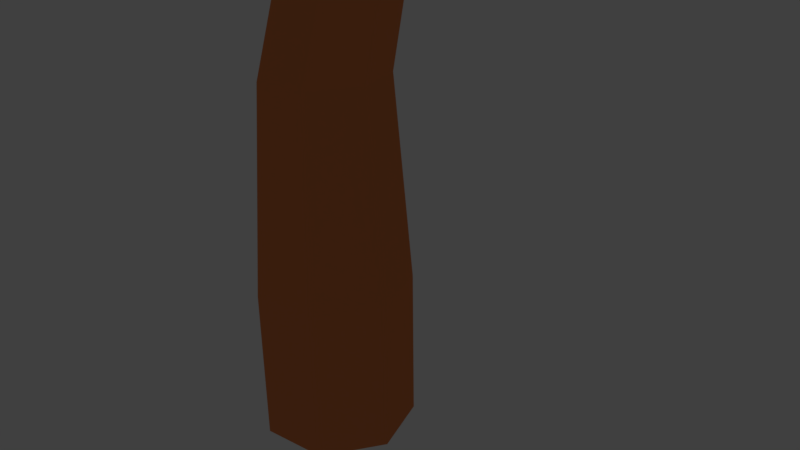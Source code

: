 # Source: Tree_2.blend  (saved by Blender 2.79.0; exported with 4.5.12 LTS)
import bpy
from mathutils import Matrix  # noqa: F401  (used for matrix-valued properties, if any)

bpy.ops.wm.read_factory_settings(use_empty=True)
scene = bpy.context.scene
scene.name = 'Scene'

# ---- collections
col_collection_1 = bpy.data.collections.new('Collection 1'); scene.collection.children.link(col_collection_1)

# ---- materials (node trees are filled in below, after node groups)
mat_top = bpy.data.materials.new('Top')
mat_top.alpha_threshold = 0.0
mat_top.use_transparent_shadow = False
mat_top.diffuse_color = (0.6233, 0.8, 0.0, 1.0)
mat_top.roughness = 0.5
mat_trunk = bpy.data.materials.new('Trunk')
mat_trunk.alpha_threshold = 0.0
mat_trunk.use_transparent_shadow = False
mat_trunk.diffuse_color = (0.8, 0.2463, 0.08388, 1.0)
mat_trunk.roughness = 0.5

# ---- material node trees

# ---- world
world_world = bpy.data.worlds.new('World'); scene.world = world_world
world_world.color = (0.05088, 0.05088, 0.05088)
world_world.use_sun_shadow = False
world_world.sun_shadow_jitter_overblur = 0.0
world_world.cycles.sampling_method = 'MANUAL'

# ---- cameras
cam_camera = bpy.data.cameras.new('Camera')
cam_camera.clip_end = 100.0
cam_camera.lens = 35.0
cam_camera.sensor_width = 32.0
cam_camera.sensor_height = 18.0
cam_camera.ortho_scale = 7.314
cam_camera.dof.focus_distance = 0.0
cam_camera.dof.aperture_fstop = 128.0

# ---- lights
light_lamp = bpy.data.lights.new('Lamp', 'POINT')
light_lamp.transmission_factor = 0.0
light_lamp.cutoff_distance = 30.0
light_lamp.energy = 100.0
light_lamp.shadow_buffer_clip_start = 1.001
light_lamp.shadow_soft_size = 0.1
light_lamp.shadow_maximum_resolution = 0.006
light_lamp.use_absolute_resolution = True

# ---- meshes
me_icosphere_002 = bpy.data.meshes.new('Icosphere.002')
me_icosphere_002.from_pydata([(0.0, 0.0, -1.0), (0.7236, -0.5257, -0.4472), (-0.2764, -0.8506, -0.4472), (-0.8944, 0.0, -0.4472), (-0.2764, 0.8506, -0.4472), (0.7236, 0.5257, -0.4472), (0.2764, -0.8506, 0.4472), (-0.7236, -0.5257, 0.4472), (-0.7236, 0.5257, 0.4472), (0.2764, 0.8506, 0.4472), (0.8944, 0.0, 0.4472), (0.0, 0.0, 1.0), (-0.1625, -0.5, -0.8507), (0.4253, -0.309, -0.8507), (0.2629, -0.809, -0.5257), (0.8506, 0.0, -0.5257), (0.4253, 0.309, -0.8507), (-0.5257, 0.0, -0.8507), (-0.6882, -0.5, -0.5257), (-0.1625, 0.5, -0.8507), (-0.6882, 0.5, -0.5257), (0.2629, 0.809, -0.5257), (0.9511, -0.309, 0.0), (0.9511, 0.309, 0.0), (0.0, -1.0, 0.0), (0.5878, -0.809, 0.0), (-0.9511, -0.309, 0.0), (-0.5878, -0.809, 0.0), (-0.5878, 0.809, 0.0), (-0.9511, 0.309, 0.0), (0.5878, 0.809, 0.0), (0.0, 1.0, 0.0), (0.6882, -0.5, 0.5257), (-0.2629, -0.809, 0.5257), (-0.8506, 0.0, 0.5257), (-0.2629, 0.809, 0.5257), (0.6882, 0.5, 0.5257), (0.1625, -0.5, 0.8507), (0.5257, 0.0, 0.8507), (-0.4253, -0.309, 0.8507), (-0.4253, 0.309, 0.8507), (0.1625, 0.5, 0.8507)], [], [(0, 13, 12), (1, 13, 15), (0, 12, 17), (0, 17, 19), (0, 19, 16), (1, 15, 22), (2, 14, 24), (3, 18, 26), (4, 20, 28), (5, 21, 30), (1, 22, 25), (2, 24, 27), (3, 26, 29), (4, 28, 31), (5, 30, 23), (6, 32, 37), (7, 33, 39), (8, 34, 40), (9, 35, 41), (10, 36, 38), (38, 41, 11), (38, 36, 41), (36, 9, 41), (41, 40, 11), (41, 35, 40), (35, 8, 40), (40, 39, 11), (40, 34, 39), (34, 7, 39), (39, 37, 11), (39, 33, 37), (33, 6, 37), (37, 38, 11), (37, 32, 38), (32, 10, 38), (23, 36, 10), (23, 30, 36), (30, 9, 36), (31, 35, 9), (31, 28, 35), (28, 8, 35), (29, 34, 8), (29, 26, 34), (26, 7, 34), (27, 33, 7), (27, 24, 33), (24, 6, 33), (25, 32, 6), (25, 22, 32), (22, 10, 32), (30, 31, 9), (30, 21, 31), (21, 4, 31), (28, 29, 8), (28, 20, 29), (20, 3, 29), (26, 27, 7), (26, 18, 27), (18, 2, 27), (24, 25, 6), (24, 14, 25), (14, 1, 25), (22, 23, 10), (22, 15, 23), (15, 5, 23), (16, 21, 5), (16, 19, 21), (19, 4, 21), (19, 20, 4), (19, 17, 20), (17, 3, 20), (17, 18, 3), (17, 12, 18), (12, 2, 18), (15, 16, 5), (15, 13, 16), (13, 0, 16), (12, 14, 2), (12, 13, 14), (13, 1, 14)])
me_icosphere_002.materials.append(mat_top)
me_icosphere_002.use_remesh_preserve_volume = False
me_icosphere_002.use_remesh_preserve_attributes = False
me_icosphere_002.use_mirror_vertex_groups = False
me_icosphere_002.update()
me_icosphere_001 = bpy.data.meshes.new('Icosphere.001')
me_icosphere_001.from_pydata([(0.0, 0.0, -1.0), (0.7236, -0.5257, -0.4472), (-0.2764, -0.8506, -0.4472), (-0.8944, 0.0, -0.4472), (-0.2764, 0.8506, -0.4472), (0.7236, 0.5257, -0.4472), (0.2764, -0.8506, 0.4472), (-0.7236, -0.5257, 0.4472), (-0.7236, 0.5257, 0.4472), (0.2764, 0.8506, 0.4472), (0.8944, 0.0, 0.4472), (0.0, 0.0, 1.0), (-0.1625, -0.5, -0.8507), (0.4253, -0.309, -0.8507), (0.2629, -0.809, -0.5257), (0.8506, 0.0, -0.5257), (0.4253, 0.309, -0.8507), (-0.5257, 0.0, -0.8507), (-0.6882, -0.5, -0.5257), (-0.1625, 0.5, -0.8507), (-0.6882, 0.5, -0.5257), (0.2629, 0.809, -0.5257), (0.9511, -0.309, 0.0), (0.9511, 0.309, 0.0), (0.0, -1.0, 0.0), (0.5878, -0.809, 0.0), (-0.9511, -0.309, 0.0), (-0.5878, -0.809, 0.0), (-0.5878, 0.809, 0.0), (-0.9511, 0.309, 0.0), (0.5878, 0.809, 0.0), (0.0, 1.0, 0.0), (0.6882, -0.5, 0.5257), (-0.2629, -0.809, 0.5257), (-0.8506, 0.0, 0.5257), (-0.2629, 0.809, 0.5257), (0.6882, 0.5, 0.5257), (0.1625, -0.5, 0.8507), (0.5257, 0.0, 0.8507), (-0.4253, -0.309, 0.8507), (-0.4253, 0.309, 0.8507), (0.1625, 0.5, 0.8507)], [], [(0, 13, 12), (1, 13, 15), (0, 12, 17), (0, 17, 19), (0, 19, 16), (1, 15, 22), (2, 14, 24), (3, 18, 26), (4, 20, 28), (5, 21, 30), (1, 22, 25), (2, 24, 27), (3, 26, 29), (4, 28, 31), (5, 30, 23), (6, 32, 37), (7, 33, 39), (8, 34, 40), (9, 35, 41), (10, 36, 38), (38, 41, 11), (38, 36, 41), (36, 9, 41), (41, 40, 11), (41, 35, 40), (35, 8, 40), (40, 39, 11), (40, 34, 39), (34, 7, 39), (39, 37, 11), (39, 33, 37), (33, 6, 37), (37, 38, 11), (37, 32, 38), (32, 10, 38), (23, 36, 10), (23, 30, 36), (30, 9, 36), (31, 35, 9), (31, 28, 35), (28, 8, 35), (29, 34, 8), (29, 26, 34), (26, 7, 34), (27, 33, 7), (27, 24, 33), (24, 6, 33), (25, 32, 6), (25, 22, 32), (22, 10, 32), (30, 31, 9), (30, 21, 31), (21, 4, 31), (28, 29, 8), (28, 20, 29), (20, 3, 29), (26, 27, 7), (26, 18, 27), (18, 2, 27), (24, 25, 6), (24, 14, 25), (14, 1, 25), (22, 23, 10), (22, 15, 23), (15, 5, 23), (16, 21, 5), (16, 19, 21), (19, 4, 21), (19, 20, 4), (19, 17, 20), (17, 3, 20), (17, 18, 3), (17, 12, 18), (12, 2, 18), (15, 16, 5), (15, 13, 16), (13, 0, 16), (12, 14, 2), (12, 13, 14), (13, 1, 14)])
me_icosphere_001.materials.append(mat_top)
me_icosphere_001.use_remesh_preserve_volume = False
me_icosphere_001.use_remesh_preserve_attributes = False
me_icosphere_001.use_mirror_vertex_groups = False
me_icosphere_001.update()
me_cylinder = bpy.data.meshes.new('Cylinder')
me_cylinder.from_pydata([(1.119e-08, 1.657, -1.657), (1.119e-08, 1.657, 1.657), (1.296, 1.033, -1.657), (1.296, 1.033, 1.657), (1.616, -0.3688, -1.657), (1.616, -0.3688, 1.657), (0.719, -1.493, -1.657), (0.719, -1.493, 1.657), (-0.719, -1.493, -1.657), (-0.719, -1.493, 1.657), (-1.616, -0.3688, -1.657), (-1.616, -0.3688, 1.657), (-1.296, 1.033, -1.657), (-1.296, 1.033, 1.657), (1.075e-08, 1.315, 6.014), (1.028, 0.8202, 6.014), (1.283, -0.2927, 6.014), (0.5708, -1.185, 6.014), (-0.5708, -1.185, 6.014), (-1.283, -0.2927, 6.014), (-1.028, 0.8202, 6.014), (0.0, -0.3986, 11.97), (0.7818, -0.7751, 11.97), (0.9749, -1.621, 11.97), (0.4339, -2.3, 11.97), (-0.4339, -2.3, 11.97), (-0.9749, -1.621, 11.97), (-0.7818, -0.7751, 11.97), (0.3254, -5.307, 19.19), (0.6673, -5.777, 19.19), (0.7534, -6.74, 19.19), (-0.04435, -7.081, 19.19), (-0.8087, -6.67, 19.19), (-0.6377, -5.719, 19.19), (-0.2554, -5.281, 19.19), (3.024, 4.737, 14.5), (2.611, 4.89, 14.69), (0.05227, -0.1268, 10.66), (0.6927, 0.8049, 11.41), (0.5392, -0.4585, 10.65), (1.18, 0.4733, 11.4), (0.7012, -0.8775, 11.03), (1.342, 0.05425, 11.79), (0.4163, -1.068, 11.51), (1.057, -0.1366, 12.27), (-0.1009, -0.8873, 11.73), (0.5395, 0.04445, 12.48), (-0.4611, -0.4707, 11.52), (0.1794, 0.461, 12.27), (-0.3929, -0.1323, 11.04), (0.2476, 0.7995, 11.79), (3.212, 4.293, 14.5), (3.034, 3.892, 14.7), (2.623, 3.836, 14.94), (2.29, 4.167, 15.05), (2.284, 4.636, 14.94), (5.922, 6.188, 19.31), (5.976, 6.467, 19.43), (5.659, 6.022, 19.31), (5.385, 6.094, 19.44), (5.306, 6.349, 19.6), (5.482, 6.596, 19.67), (5.78, 6.649, 19.59), (0.2593, -5.6, 32.08), (0.539, -5.984, 32.08), (0.4127, -6.442, 32.08), (-0.02429, -6.629, 32.08), (-0.443, -6.404, 32.08), (-0.5281, -5.937, 32.08), (-0.2155, -5.578, 32.08)], [], [(0, 1, 3, 2), (2, 3, 5, 4), (4, 5, 7, 6), (6, 7, 9, 8), (8, 9, 11, 10), (7, 5, 16, 17), (10, 11, 13, 12), (12, 13, 1, 0), (0, 2, 4, 6, 8, 10, 12), (20, 19, 26, 27), (13, 11, 19, 20), (9, 7, 17, 18), (1, 13, 20, 14), (5, 3, 15, 16), (11, 9, 18, 19), (3, 1, 14, 15), (21, 27, 34, 28), (18, 17, 24, 25), (16, 15, 22, 23), (14, 20, 27, 21), (19, 18, 25, 26), (17, 16, 23, 24), (15, 14, 21, 22), (28, 34, 69, 63), (26, 25, 32, 33), (24, 23, 30, 31), (22, 21, 28, 29), (27, 26, 33, 34), (25, 24, 31, 32), (23, 22, 29, 30), (35, 36, 57, 56), (46, 44, 52, 53), (37, 38, 40, 39), (55, 54, 61, 62), (38, 50, 55, 36), (39, 40, 42, 41), (36, 55, 62, 57), (44, 42, 51, 52), (41, 42, 44, 43), (51, 35, 56, 58), (40, 38, 36, 35), (43, 44, 46, 45), (56, 57, 62, 61, 60, 59, 58), (50, 48, 54, 55), (45, 46, 48, 47), (42, 40, 35, 51), (52, 51, 58, 59), (47, 48, 50, 49), (54, 53, 60, 61), (48, 46, 53, 54), (49, 50, 38, 37), (37, 39, 41, 43, 45, 47, 49), (53, 52, 59, 60), (64, 63, 69, 68, 67, 66, 65), (33, 32, 67, 68), (31, 30, 65, 66), (29, 28, 63, 64), (34, 33, 68, 69), (32, 31, 66, 67), (30, 29, 64, 65)])
me_cylinder.materials.append(mat_trunk)
me_cylinder.use_remesh_preserve_volume = False
me_cylinder.use_remesh_preserve_attributes = False
me_cylinder.use_mirror_vertex_groups = False
me_cylinder.update()

# ---- objects
ob_icosphere_001 = bpy.data.objects.new('Icosphere.001', me_icosphere_002)
ob_icosphere = bpy.data.objects.new('Icosphere', me_icosphere_001)
ob_cylinder = bpy.data.objects.new('Cylinder', me_cylinder)
ob_lamp = bpy.data.objects.new('Lamp', light_lamp)
ob_camera = bpy.data.objects.new('Camera', cam_camera)

# ---- transforms, parenting, visibility, modifiers, constraints
ob_icosphere_001.location = (4.9, 7.319, 22.17)
ob_icosphere_001.scale = (8.652, 8.652, 3.97)
ob_icosphere_001.lineart.crease_threshold = 0.0
ob_icosphere.location = (0.05763, -5.128, 34.26)
ob_icosphere.scale = (14.9, 14.9, 3.97)
ob_icosphere.lineart.crease_threshold = 0.0
ob_cylinder.location = (0.0, 0.0, 0.0)
ob_cylinder.lineart.crease_threshold = 0.0
ob_lamp.location = (4.076, 1.005, 5.904)
ob_lamp.rotation_euler = (0.6503, 0.05522, 1.866)
ob_lamp.lock_rotations_4d = False
ob_lamp.empty_display_type = 'ARROWS'
ob_lamp.color = (0.0, 0.0, 0.0, 0.0)
ob_lamp.lineart.crease_threshold = 0.0
ob_camera.location = (-14.19, -7.884, 10.2)
ob_camera.rotation_euler = (1.144, 0.01271, -1.156)
ob_camera.lock_rotations_4d = False
ob_camera.empty_display_type = 'ARROWS'
ob_camera.color = (0.0, 0.0, 0.0, 0.0)
ob_camera.display_type = 'WIRE'
ob_camera.lineart.crease_threshold = 0.0

# ---- collection membership
col_collection_1.objects.link(ob_icosphere_001)
col_collection_1.objects.link(ob_icosphere)
col_collection_1.objects.link(ob_cylinder)
col_collection_1.objects.link(ob_lamp)
col_collection_1.objects.link(ob_camera)

# ---- scene / render settings (as saved in the file)
scene.camera = ob_camera
scene.frame_start = 1; scene.frame_end = 250; scene.frame_set(1)
scene.render.engine = 'BLENDER_EEVEE_NEXT'
scene.render.resolution_percentage = 50
scene.render.dither_intensity = 0.0
scene.cycles.use_denoising = False
scene.cycles.samples = 128
scene.cycles.sampling_pattern = 'TABULATED_SOBOL'
scene.cycles.use_adaptive_sampling = False
scene.cycles.use_light_tree = False
scene.cycles.blur_glossy = 0.0
scene.cycles.sample_clamp_indirect = 0.0
scene.view_settings.view_transform = 'Standard'
bpy.context.view_layer.update()

